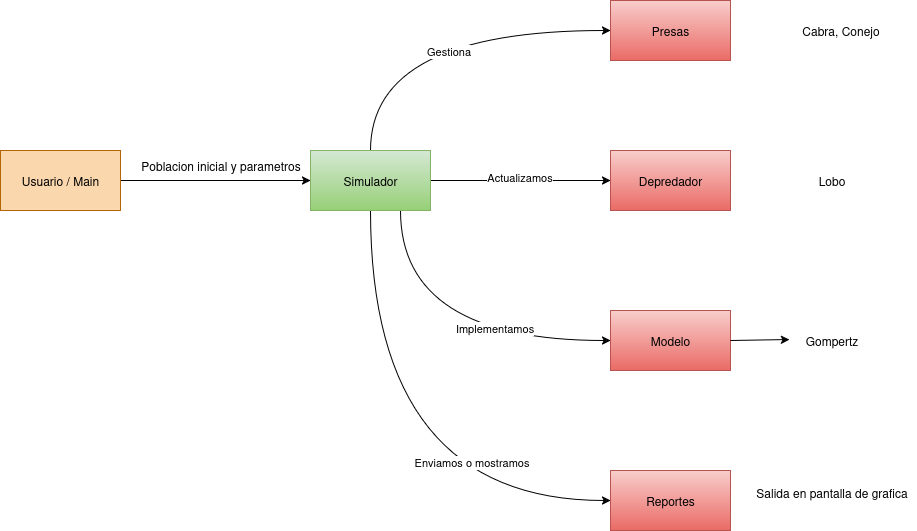

The diagram above was exported from draw.io. Its source (the exported page's mxGraphModel, read from the mxfile embedded in the PNG):
<mxGraphModel dx="1373" dy="797" grid="1" gridSize="10" guides="1" tooltips="1" connect="1" arrows="1" fold="1" page="1" pageScale="1" pageWidth="850" pageHeight="1100" math="0" shadow="0">
  <root>
    <mxCell id="0" />
    <mxCell id="1" parent="0" />
    <mxCell id="JDpsSfimXRYhlUvpn4jg-3" style="edgeStyle=orthogonalEdgeStyle;rounded=0;orthogonalLoop=1;jettySize=auto;html=1;exitX=1;exitY=0.5;exitDx=0;exitDy=0;entryX=0;entryY=0.5;entryDx=0;entryDy=0;" parent="1" source="JDpsSfimXRYhlUvpn4jg-1" target="JDpsSfimXRYhlUvpn4jg-2" edge="1">
      <mxGeometry relative="1" as="geometry" />
    </mxCell>
    <mxCell id="JDpsSfimXRYhlUvpn4jg-1" value="Usuario / Main" style="rounded=0;whiteSpace=wrap;html=1;fillColor=#fad7ac;strokeColor=#b46504;" parent="1" vertex="1">
      <mxGeometry x="60" y="400" width="120" height="60" as="geometry" />
    </mxCell>
    <mxCell id="JDpsSfimXRYhlUvpn4jg-6" style="edgeStyle=orthogonalEdgeStyle;rounded=0;orthogonalLoop=1;jettySize=auto;html=1;exitX=0.5;exitY=0;exitDx=0;exitDy=0;entryX=0;entryY=0.5;entryDx=0;entryDy=0;curved=1;" parent="1" source="JDpsSfimXRYhlUvpn4jg-2" target="JDpsSfimXRYhlUvpn4jg-5" edge="1">
      <mxGeometry relative="1" as="geometry" />
    </mxCell>
    <mxCell id="JDpsSfimXRYhlUvpn4jg-13" value="Gestiona" style="edgeLabel;html=1;align=center;verticalAlign=middle;resizable=0;points=[];" parent="JDpsSfimXRYhlUvpn4jg-6" connectable="0" vertex="1">
      <mxGeometry x="0.0944" y="-20" relative="1" as="geometry">
        <mxPoint as="offset" />
      </mxGeometry>
    </mxCell>
    <mxCell id="JDpsSfimXRYhlUvpn4jg-10" style="edgeStyle=orthogonalEdgeStyle;rounded=0;orthogonalLoop=1;jettySize=auto;html=1;exitX=1;exitY=0.5;exitDx=0;exitDy=0;entryX=0;entryY=0.5;entryDx=0;entryDy=0;curved=1;" parent="1" source="JDpsSfimXRYhlUvpn4jg-2" target="JDpsSfimXRYhlUvpn4jg-7" edge="1">
      <mxGeometry relative="1" as="geometry" />
    </mxCell>
    <mxCell id="JDpsSfimXRYhlUvpn4jg-14" value="Actualizamos" style="edgeLabel;html=1;align=center;verticalAlign=middle;resizable=0;points=[];" parent="JDpsSfimXRYhlUvpn4jg-10" connectable="0" vertex="1">
      <mxGeometry x="-0.0222" y="4" relative="1" as="geometry">
        <mxPoint as="offset" />
      </mxGeometry>
    </mxCell>
    <mxCell id="JDpsSfimXRYhlUvpn4jg-11" style="edgeStyle=orthogonalEdgeStyle;rounded=0;orthogonalLoop=1;jettySize=auto;html=1;exitX=0.75;exitY=1;exitDx=0;exitDy=0;entryX=0;entryY=0.5;entryDx=0;entryDy=0;curved=1;" parent="1" source="JDpsSfimXRYhlUvpn4jg-2" target="JDpsSfimXRYhlUvpn4jg-8" edge="1">
      <mxGeometry relative="1" as="geometry" />
    </mxCell>
    <mxCell id="JDpsSfimXRYhlUvpn4jg-16" value="Implementamos" style="edgeLabel;html=1;align=center;verticalAlign=middle;resizable=0;points=[];" parent="JDpsSfimXRYhlUvpn4jg-11" connectable="0" vertex="1">
      <mxGeometry x="0.3118" y="13" relative="1" as="geometry">
        <mxPoint as="offset" />
      </mxGeometry>
    </mxCell>
    <mxCell id="JDpsSfimXRYhlUvpn4jg-12" style="edgeStyle=orthogonalEdgeStyle;rounded=0;orthogonalLoop=1;jettySize=auto;html=1;exitX=0.5;exitY=1;exitDx=0;exitDy=0;entryX=0;entryY=0.5;entryDx=0;entryDy=0;curved=1;" parent="1" source="JDpsSfimXRYhlUvpn4jg-2" target="JDpsSfimXRYhlUvpn4jg-9" edge="1">
      <mxGeometry relative="1" as="geometry" />
    </mxCell>
    <mxCell id="JDpsSfimXRYhlUvpn4jg-17" value="Enviamos o mostramos" style="edgeLabel;html=1;align=center;verticalAlign=middle;resizable=0;points=[];" parent="JDpsSfimXRYhlUvpn4jg-12" connectable="0" vertex="1">
      <mxGeometry x="0.4717" y="39" relative="1" as="geometry">
        <mxPoint as="offset" />
      </mxGeometry>
    </mxCell>
    <mxCell id="JDpsSfimXRYhlUvpn4jg-2" value="Simulador" style="rounded=0;whiteSpace=wrap;html=1;fillColor=#d5e8d4;gradientColor=#97d077;strokeColor=#82b366;" parent="1" vertex="1">
      <mxGeometry x="370" y="400" width="120" height="60" as="geometry" />
    </mxCell>
    <mxCell id="JDpsSfimXRYhlUvpn4jg-4" value="Poblacion inicial y parametros" style="text;html=1;align=center;verticalAlign=middle;resizable=0;points=[];autosize=1;strokeColor=none;fillColor=none;" parent="1" vertex="1">
      <mxGeometry x="190" y="400" width="180" height="30" as="geometry" />
    </mxCell>
    <mxCell id="JDpsSfimXRYhlUvpn4jg-5" value="Presas" style="rounded=0;whiteSpace=wrap;html=1;fillColor=#f8cecc;gradientColor=#ea6b66;strokeColor=#b85450;" parent="1" vertex="1">
      <mxGeometry x="670" y="250" width="120" height="60" as="geometry" />
    </mxCell>
    <mxCell id="JDpsSfimXRYhlUvpn4jg-7" value="Depredador" style="rounded=0;whiteSpace=wrap;html=1;fillColor=#f8cecc;gradientColor=#ea6b66;strokeColor=#b85450;" parent="1" vertex="1">
      <mxGeometry x="670" y="400" width="120" height="60" as="geometry" />
    </mxCell>
    <mxCell id="JDpsSfimXRYhlUvpn4jg-8" value="Modelo" style="rounded=0;whiteSpace=wrap;html=1;fillColor=#f8cecc;gradientColor=#ea6b66;strokeColor=#b85450;" parent="1" vertex="1">
      <mxGeometry x="670" y="560" width="120" height="60" as="geometry" />
    </mxCell>
    <mxCell id="JDpsSfimXRYhlUvpn4jg-9" value="Reportes" style="rounded=0;whiteSpace=wrap;html=1;fillColor=#f8cecc;gradientColor=#ea6b66;strokeColor=#b85450;" parent="1" vertex="1">
      <mxGeometry x="670" y="720" width="120" height="60" as="geometry" />
    </mxCell>
    <mxCell id="JDpsSfimXRYhlUvpn4jg-18" value="Cabra, Conejo" style="text;html=1;align=center;verticalAlign=middle;resizable=0;points=[];autosize=1;strokeColor=none;fillColor=none;" parent="1" vertex="1">
      <mxGeometry x="850" y="265" width="100" height="30" as="geometry" />
    </mxCell>
    <mxCell id="JDpsSfimXRYhlUvpn4jg-19" value="Lobo" style="text;html=1;align=center;verticalAlign=middle;resizable=0;points=[];autosize=1;strokeColor=none;fillColor=none;" parent="1" vertex="1">
      <mxGeometry x="866" y="415" width="50" height="30" as="geometry" />
    </mxCell>
    <mxCell id="JDpsSfimXRYhlUvpn4jg-20" value="Gompertz" style="text;html=1;align=center;verticalAlign=middle;resizable=0;points=[];autosize=1;strokeColor=none;fillColor=none;" parent="1" vertex="1">
      <mxGeometry x="851" y="575" width="80" height="30" as="geometry" />
    </mxCell>
    <mxCell id="JDpsSfimXRYhlUvpn4jg-23" value="&lt;div&gt;Salida en pantalla de grafica&lt;/div&gt;&lt;div&gt;&lt;br&gt;&lt;/div&gt;" style="text;html=1;align=center;verticalAlign=middle;resizable=0;points=[];autosize=1;strokeColor=none;fillColor=none;" parent="1" vertex="1">
      <mxGeometry x="806" y="730" width="170" height="40" as="geometry" />
    </mxCell>
    <mxCell id="njBYPp0D_hwHXhTaJUmi-1" value="" style="endArrow=classic;html=1;rounded=0;exitX=1;exitY=0.5;exitDx=0;exitDy=0;entryX=-0.025;entryY=0.467;entryDx=0;entryDy=0;entryPerimeter=0;" parent="1" source="JDpsSfimXRYhlUvpn4jg-8" target="JDpsSfimXRYhlUvpn4jg-20" edge="1">
      <mxGeometry width="50" height="50" relative="1" as="geometry">
        <mxPoint x="1110" y="550" as="sourcePoint" />
        <mxPoint x="1160" y="500" as="targetPoint" />
      </mxGeometry>
    </mxCell>
  </root>
</mxGraphModel>